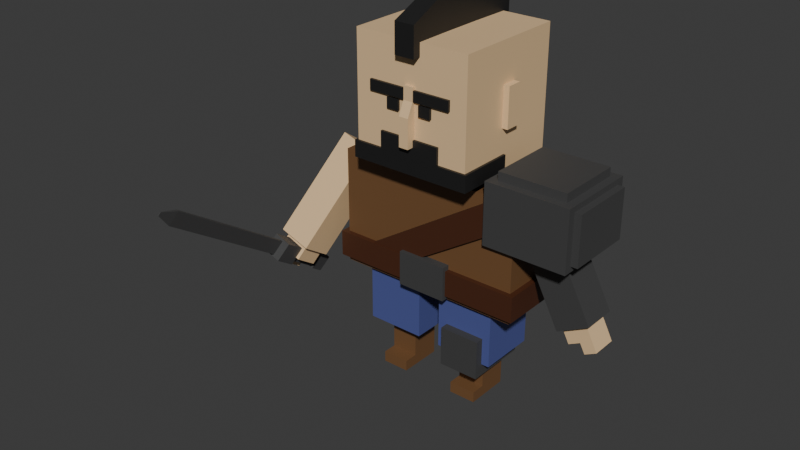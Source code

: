 # Source: voxel_warriorblend.blend  (saved by Blender 4.4.32; exported with 4.5.12 LTS)
import bpy
from mathutils import Matrix  # noqa: F401  (used for matrix-valued properties, if any)

bpy.ops.wm.read_factory_settings(use_empty=True)
scene = bpy.context.scene
scene.name = 'Scene'

# ---- collections
col_collection = bpy.data.collections.new('Collection'); scene.collection.children.link(col_collection)
col_rightarm = bpy.data.collections.new('RightArm'); scene.collection.children.link(col_rightarm)
col_leftarm = bpy.data.collections.new('LeftARm'); scene.collection.children.link(col_leftarm)
col_head = bpy.data.collections.new('Head'); scene.collection.children.link(col_head)
col_rightleg = bpy.data.collections.new('RightLeg'); scene.collection.children.link(col_rightleg)
col_leftleg = bpy.data.collections.new('LeftLeg'); scene.collection.children.link(col_leftleg)
col_torso = bpy.data.collections.new('Torso'); scene.collection.children.link(col_torso)
col_sword = bpy.data.collections.new('Sword'); scene.collection.children.link(col_sword)

# ---- materials (node trees are filled in below, after node groups)
mat_skin = bpy.data.materials.new('Skin')
mat_iron = bpy.data.materials.new('Iron')
mat_iron.alpha_threshold = 0.0
mat_iron.roughness = 0.5
mat_iron.line_color = (0.0, 0.0, 0.0, 1.0)
mat_hair = bpy.data.materials.new('Hair')
mat_fabric = bpy.data.materials.new('Fabric')
mat_leather = bpy.data.materials.new('Leather')
mat_darkleather = bpy.data.materials.new('DarkLeather')

# ---- material node trees
mat_skin.use_nodes = True; mat_skin.node_tree.nodes.clear()
_N = mat_skin.node_tree.nodes; _L = mat_skin.node_tree.links
n0 = _N.new('ShaderNodeBsdfPrincipled'); n0.name = 'Principled BSDF'; n0.location = (10, 300)
n0.inputs[0].default_value = (0.8003, 0.5548, 0.3057, 1.0)
n1 = _N.new('ShaderNodeOutputMaterial'); n1.name = 'Material Output'; n1.location = (300, 300)
_L.new(n0.outputs[0], n1.inputs[0])
n1.is_active_output = True
mat_iron.use_nodes = True; mat_iron.node_tree.nodes.clear()
_N = mat_iron.node_tree.nodes; _L = mat_iron.node_tree.links
n0 = _N.new('ShaderNodeOutputMaterial'); n0.name = 'Material Output'; n0.location = (300, 300)
n1 = _N.new('ShaderNodeBsdfPrincipled'); n1.name = 'Principled BSDF'; n1.location = (10, 300)
n1.inputs[0].default_value = (0.1336, 0.1336, 0.1336, 1.0)
n1.inputs[1].default_value = 0.8636
n1.inputs[2].default_value = 0.7545
n1.inputs[3].default_value = 1.45
_L.new(n1.outputs[0], n0.inputs[0])
n0.is_active_output = True
mat_hair.use_nodes = True; mat_hair.node_tree.nodes.clear()
_N = mat_hair.node_tree.nodes; _L = mat_hair.node_tree.links
n0 = _N.new('ShaderNodeBsdfPrincipled'); n0.name = 'Principled BSDF'; n0.location = (10, 300)
n0.inputs[0].default_value = (0.01353, 0.01353, 0.01353, 1.0)
n1 = _N.new('ShaderNodeOutputMaterial'); n1.name = 'Material Output'; n1.location = (300, 300)
_L.new(n0.outputs[0], n1.inputs[0])
n1.is_active_output = True
mat_fabric.use_nodes = True; mat_fabric.node_tree.nodes.clear()
_N = mat_fabric.node_tree.nodes; _L = mat_fabric.node_tree.links
n0 = _N.new('ShaderNodeBsdfPrincipled'); n0.name = 'Principled BSDF'; n0.location = (10, 300)
n0.inputs[0].default_value = (0.07788, 0.09827, 0.2977, 1.0)
n1 = _N.new('ShaderNodeOutputMaterial'); n1.name = 'Material Output'; n1.location = (300, 300)
_L.new(n0.outputs[0], n1.inputs[0])
n1.is_active_output = True
mat_leather.use_nodes = True; mat_leather.node_tree.nodes.clear()
_N = mat_leather.node_tree.nodes; _L = mat_leather.node_tree.links
n0 = _N.new('ShaderNodeBsdfPrincipled'); n0.name = 'Principled BSDF'; n0.location = (10, 300)
n0.inputs[0].default_value = (0.1705, 0.08284, 0.03338, 1.0)
n1 = _N.new('ShaderNodeOutputMaterial'); n1.name = 'Material Output'; n1.location = (300, 300)
_L.new(n0.outputs[0], n1.inputs[0])
n1.is_active_output = True
mat_darkleather.use_nodes = True; mat_darkleather.node_tree.nodes.clear()
_N = mat_darkleather.node_tree.nodes; _L = mat_darkleather.node_tree.links
n0 = _N.new('ShaderNodeBsdfPrincipled'); n0.name = 'Principled BSDF'; n0.location = (10, 300)
n0.inputs[0].default_value = (0.06927, 0.02168, 0.008738, 1.0)
n1 = _N.new('ShaderNodeOutputMaterial'); n1.name = 'Material Output'; n1.location = (300, 300)
_L.new(n0.outputs[0], n1.inputs[0])
n1.is_active_output = True

# ---- world
world_world = bpy.data.worlds.new('World'); scene.world = world_world
world_world.use_nodes = True; world_world.node_tree.nodes.clear()
_N = world_world.node_tree.nodes; _L = world_world.node_tree.links
n0 = _N.new('ShaderNodeOutputWorld'); n0.name = 'World Output'; n0.location = (300, 300)
n1 = _N.new('ShaderNodeBackground'); n1.name = 'Background'; n1.location = (10, 300)
n1.inputs[0].default_value = (0.05088, 0.05088, 0.05088, 1.0)
_L.new(n1.outputs[0], n0.inputs[0])
n0.is_active_output = True
world_world.color = (0.05088, 0.05088, 0.05088)
world_world.sun_shadow_jitter_overblur = 0.0

# ---- meshes
me_cube_006 = bpy.data.meshes.new('Cube.006')
me_cube_006.from_pydata([(-2.581, -1.168, 2.257), (-2.099, -0.1194, 3.791), (-2.612, -0.6683, 1.925), (-2.13, 0.3799, 3.46), (-2.002, -1.226, 2.114), (-1.519, -0.178, 3.649), (-2.032, -0.7269, 1.783), (-1.55, 0.3212, 3.317)], [], [(0, 1, 3, 2), (2, 3, 7, 6), (6, 7, 5, 4), (4, 5, 1, 0), (2, 6, 4, 0), (7, 3, 1, 5)])
_uv = me_cube_006.uv_layers.new(name='UVMap')
_uv.uv.foreach_set('vector', [0.375, 0.0, 0.625, 0.0, 0.625, 0.25, 0.375, 0.25, 0.375, 0.25, 0.625, 0.25, 0.625, 0.5, 0.375, 0.5, 0.375, 0.5, 0.625, 0.5, 0.625, 0.75, 0.375, 0.75, 0.375, 0.75, 0.625, 0.75, 0.625, 1.0, 0.375, 1.0, 0.125, 0.5, 0.375, 0.5, 0.375, 0.75, 0.125, 0.75, 0.625, 0.5, 0.875, 0.5, 0.875, 0.75, 0.625, 0.75])
me_cube_006.materials.append(mat_skin)
me_cube_006.update()
me_cube_007 = bpy.data.meshes.new('Cube.007')
me_cube_007.from_pydata([(-2.554, -1.245, 1.993), (-2.493, -1.109, 2.193), (-2.577, -0.8786, 1.749), (-2.516, -0.742, 1.949), (-2.127, -1.287, 1.891), (-2.066, -1.15, 2.091), (-2.15, -0.9198, 1.647), (-2.089, -0.7832, 1.848), (-2.363, -0.8992, 1.698), (-2.302, -0.7626, 1.899), (-2.341, -1.266, 1.942), (-2.28, -1.129, 2.142), (-2.622, -0.9804, 1.6), (-2.599, -1.347, 1.844), (-2.409, -1.001, 1.549), (-2.386, -1.368, 1.793)], [], [(0, 1, 3, 2), (8, 9, 7, 6), (6, 7, 5, 4), (10, 11, 1, 0), (8, 6, 4, 10), (9, 3, 1, 11), (7, 9, 11, 5), (0, 2, 12, 13), (4, 5, 11, 10), (2, 3, 9, 8), (12, 14, 15, 13), (10, 0, 13, 15), (8, 10, 15, 14), (2, 8, 14, 12)])
_uv = me_cube_007.uv_layers.new(name='UVMap')
_uv.uv.foreach_set('vector', [0.375, 0.0, 0.625, 0.0, 0.625, 0.25, 0.375, 0.25, 0.375, 0.375, 0.625, 0.375, 0.625, 0.5, 0.375, 0.5, 0.375, 0.5, 0.625, 0.5, 0.625, 0.75, 0.375, 0.75, 0.375, 0.875, 0.625, 0.875, 0.625, 1.0, 0.375, 1.0, 0.25, 0.5, 0.375, 0.5, 0.375, 0.75, 0.25, 0.75, 0.75, 0.5, 0.875, 0.5, 0.875, 0.75, 0.75, 0.75, 0.625, 0.5, 0.75, 0.5, 0.75, 0.75, 0.625, 0.75, 0.375, 0.0, 0.375, 0.25, 0.375, 0.25, 0.375, 0.0, 0.375, 0.75, 0.625, 0.75, 0.625, 0.875, 0.375, 0.875, 0.375, 0.25, 0.625, 0.25, 0.625, 0.375, 0.375, 0.375, 0.125, 0.5, 0.25, 0.5, 0.25, 0.75, 0.125, 0.75, 0.375, 0.875, 0.375, 1.0, 0.375, 1.0, 0.375, 0.875, 0.25, 0.5, 0.25, 0.75, 0.25, 0.75, 0.25, 0.5, 0.375, 0.25, 0.375, 0.375, 0.375, 0.375, 0.375, 0.25])
me_cube_007.materials.append(mat_skin)
me_cube_007.update()
me_cube_008 = bpy.data.meshes.new('Cube.008')
me_cube_008.from_pydata([(2.412, -0.3, 1.859), (2.138, -0.3, 3.76), (2.412, 0.3, 1.859), (2.138, 0.3, 3.76), (1.818, -0.3, 1.774), (1.544, -0.3, 3.674), (1.818, 0.3, 1.774), (1.544, 0.3, 3.674)], [], [(0, 1, 3, 2), (2, 3, 7, 6), (6, 7, 5, 4), (4, 5, 1, 0), (2, 6, 4, 0), (7, 3, 1, 5)])
_uv = me_cube_008.uv_layers.new(name='UVMap')
_uv.uv.foreach_set('vector', [0.375, 0.0, 0.625, 0.0, 0.625, 0.25, 0.375, 0.25, 0.375, 0.25, 0.625, 0.25, 0.625, 0.5, 0.375, 0.5, 0.375, 0.5, 0.625, 0.5, 0.625, 0.75, 0.375, 0.75, 0.375, 0.75, 0.625, 0.75, 0.625, 1.0, 0.375, 1.0, 0.125, 0.5, 0.375, 0.5, 0.375, 0.75, 0.125, 0.75, 0.625, 0.5, 0.875, 0.5, 0.875, 0.75, 0.625, 0.75])
me_cube_008.materials.append(mat_iron)
me_cube_008.update()
me_cube_011 = bpy.data.meshes.new('Cube.011')
me_cube_011.from_pydata([(2.355, 0.2204, 1.598), (2.32, 0.2204, 1.846), (2.355, -0.2204, 1.598), (2.32, -0.2204, 1.846), (1.918, 0.2204, 1.538), (1.884, 0.2204, 1.785), (1.918, -0.2204, 1.538), (1.884, -0.2204, 1.785), (2.136, -0.2204, 1.568), (2.102, -0.2204, 1.815), (2.136, 0.2204, 1.568), (2.102, 0.2204, 1.815), (2.38, -0.2204, 1.413), (2.38, 0.2204, 1.413), (2.162, -0.2204, 1.383), (2.162, 0.2204, 1.383)], [], [(0, 1, 3, 2), (8, 9, 7, 6), (6, 7, 5, 4), (10, 11, 1, 0), (8, 6, 4, 10), (9, 3, 1, 11), (7, 9, 11, 5), (0, 2, 12, 13), (4, 5, 11, 10), (2, 3, 9, 8), (12, 14, 15, 13), (10, 0, 13, 15), (8, 10, 15, 14), (2, 8, 14, 12)])
_uv = me_cube_011.uv_layers.new(name='UVMap')
_uv.uv.foreach_set('vector', [0.375, 0.0, 0.625, 0.0, 0.625, 0.25, 0.375, 0.25, 0.375, 0.375, 0.625, 0.375, 0.625, 0.5, 0.375, 0.5, 0.375, 0.5, 0.625, 0.5, 0.625, 0.75, 0.375, 0.75, 0.375, 0.875, 0.625, 0.875, 0.625, 1.0, 0.375, 1.0, 0.25, 0.5, 0.375, 0.5, 0.375, 0.75, 0.25, 0.75, 0.75, 0.5, 0.875, 0.5, 0.875, 0.75, 0.75, 0.75, 0.625, 0.5, 0.75, 0.5, 0.75, 0.75, 0.625, 0.75, 0.375, 0.0, 0.375, 0.25, 0.375, 0.25, 0.375, 0.0, 0.375, 0.75, 0.625, 0.75, 0.625, 0.875, 0.375, 0.875, 0.375, 0.25, 0.625, 0.25, 0.625, 0.375, 0.375, 0.375, 0.125, 0.5, 0.25, 0.5, 0.25, 0.75, 0.125, 0.75, 0.375, 0.875, 0.375, 1.0, 0.375, 1.0, 0.375, 0.875, 0.25, 0.5, 0.25, 0.75, 0.25, 0.75, 0.25, 0.5, 0.375, 0.25, 0.375, 0.375, 0.375, 0.375, 0.375, 0.25])
me_cube_011.materials.append(mat_skin)
me_cube_011.update()
me_cube_009 = bpy.data.meshes.new('Cube.009')
me_cube_009.from_pydata([(1.14, -0.7132, 3.039), (1.14, -0.7132, 4.079), (1.14, 0.7132, 3.039), (1.14, 0.7132, 4.079), (2.566, -0.7132, 3.039), (2.566, -0.7132, 4.079), (2.566, 0.7132, 3.039), (2.566, 0.7132, 4.079), (1.276, -0.5771, 4.079), (1.276, 0.5771, 4.079), (2.43, 0.5771, 4.079), (2.43, -0.5771, 4.079), (1.276, -0.5771, 4.225), (1.276, 0.5771, 4.225), (2.43, 0.5771, 4.225), (2.43, -0.5771, 4.225), (2.566, 0.5802, 3.982), (2.566, 0.5802, 3.136), (2.566, -0.5802, 3.136), (2.566, -0.5802, 3.982), (2.682, 0.5802, 3.982), (2.682, 0.5802, 3.136), (2.682, -0.5802, 3.136), (2.682, -0.5802, 3.982)], [], [(0, 1, 3, 2), (2, 3, 7, 6), (7, 5, 19, 16), (4, 5, 1, 0), (2, 6, 4, 0), (1, 5, 11, 8), (11, 10, 14, 15), (7, 3, 9, 10), (5, 7, 10, 11), (3, 1, 8, 9), (14, 13, 12, 15), (9, 8, 12, 13), (8, 11, 15, 12), (10, 9, 13, 14), (16, 19, 23, 20), (6, 7, 16, 17), (5, 4, 18, 19), (4, 6, 17, 18), (21, 20, 23, 22), (17, 16, 20, 21), (19, 18, 22, 23), (18, 17, 21, 22)])
_uv = me_cube_009.uv_layers.new(name='UVMap')
_uv.uv.foreach_set('vector', [0.375, 0.0, 0.625, 0.0, 0.625, 0.25, 0.375, 0.25, 0.375, 0.25, 0.625, 0.25, 0.625, 0.5, 0.375, 0.5, 0.625, 0.5, 0.625, 0.75, 0.625, 0.75, 0.625, 0.5, 0.375, 0.75, 0.625, 0.75, 0.625, 1.0, 0.375, 1.0, 0.125, 0.5, 0.375, 0.5, 0.375, 0.75, 0.125, 0.75, 0.625, 1.0, 0.625, 0.75, 0.625, 0.75, 0.625, 1.0, 0.625, 0.75, 0.625, 0.5, 0.625, 0.5, 0.625, 0.75, 0.625, 0.5, 0.625, 0.25, 0.625, 0.25, 0.625, 0.5, 0.625, 0.75, 0.625, 0.5, 0.625, 0.5, 0.625, 0.75, 0.625, 0.25, 0.625, 0.0, 0.625, 0.0, 0.625, 0.25, 0.625, 0.5, 0.875, 0.5, 0.875, 0.75, 0.625, 0.75, 0.625, 0.25, 0.625, 0.0, 0.625, 0.0, 0.625, 0.25, 0.625, 1.0, 0.625, 0.75, 0.625, 0.75, 0.625, 1.0, 0.625, 0.5, 0.625, 0.25, 0.625, 0.25, 0.625, 0.5, 0.625, 0.5, 0.625, 0.75, 0.625, 0.75, 0.625, 0.5, 0.375, 0.5, 0.625, 0.5, 0.625, 0.5, 0.375, 0.5, 0.625, 0.75, 0.375, 0.75, 0.375, 0.75, 0.625, 0.75, 0.375, 0.75, 0.375, 0.5, 0.375, 0.5, 0.375, 0.75, 0.375, 0.5, 0.625, 0.5, 0.625, 0.75, 0.375, 0.75, 0.375, 0.5, 0.625, 0.5, 0.625, 0.5, 0.375, 0.5, 0.625, 0.75, 0.375, 0.75, 0.375, 0.75, 0.625, 0.75, 0.375, 0.75, 0.375, 0.5, 0.375, 0.5, 0.375, 0.75])
me_cube_009.materials.append(mat_iron)
me_cube_009.update()
me_cube = bpy.data.meshes.new('Cube')
me_cube.from_pydata([(1.0, 1.0, 6.0), (1.0, 1.0, 4.0), (1.0, -1.0, 6.0), (1.0, -1.0, 4.0), (-1.0, 1.0, 6.0), (-1.0, 1.0, 4.0), (-1.0, -1.0, 6.0), (-1.0, -1.0, 4.0), (1.0, 1.0, 5.333), (1.0, 1.0, 4.667), (-1.0, -1.0, 4.667), (-1.0, -1.0, 5.333), (1.0, -1.0, 5.333), (1.0, -1.0, 4.667), (-1.0, 1.0, 5.333), (-1.0, 1.0, 4.667), (0.7061, 1.0, 4.0), (-0.7061, 1.0, 4.0), (0.7061, -1.0, 6.0), (-0.7061, -1.0, 6.0), (-0.7061, -1.0, 4.0), (0.7061, -1.0, 4.0), (-0.7061, 1.0, 6.0), (0.7061, 1.0, 6.0), (0.7061, -1.0, 4.667), (-0.7061, -1.0, 4.667), (0.7061, -1.0, 5.333), (-0.7061, -1.0, 5.333), (1.0, 1.0, 5.111), (1.0, 1.0, 4.889), (-1.0, -1.0, 4.889), (-1.0, -1.0, 5.111), (1.0, -1.0, 5.111), (1.0, -1.0, 4.889), (-1.0, 1.0, 5.111), (-1.0, 1.0, 4.889), (0.7061, -1.0, 5.111), (0.7061, -1.0, 4.889), (-0.7061, -1.0, 5.111), (-0.7061, -1.0, 4.889), (0.08292, 1.0, 4.0), (-0.08292, 1.0, 4.0), (0.08292, -1.0, 6.0), (-0.08292, -1.0, 6.0), (-0.08292, -1.0, 4.0), (0.08292, -1.0, 4.0), (-0.08292, 1.0, 6.0), (0.08292, 1.0, 6.0), (0.08292, -1.0, 4.411), (-0.08292, -1.0, 4.411), (0.08292, -1.0, 5.333), (-0.08292, -1.0, 5.333), (0.08292, -1.0, 4.889), (-0.08292, -1.0, 4.889), (0.08292, -1.0, 5.111), (-0.08292, -1.0, 5.111), (-0.08292, -1.05, 5.333), (-0.08292, -1.051, 5.111), (0.08292, -1.152, 4.411), (-0.08292, -1.152, 4.411), (0.08292, -1.05, 5.333), (0.08292, -1.152, 4.889), (-0.08292, -1.152, 4.889), (0.08292, -1.051, 5.111), (-1.0, 0.1284, 4.0), (-1.0, -0.1284, 4.0), (1.0, 0.1284, 6.0), (1.0, -0.1284, 6.0), (-1.0, -0.1284, 6.0), (-1.0, 0.1284, 6.0), (1.0, -0.1284, 4.0), (1.0, 0.1284, 4.0), (1.0, 0.1284, 4.667), (1.0, -0.1284, 4.667), (1.0, 0.1284, 5.333), (1.0, -0.1284, 5.333), (-1.0, -0.1284, 4.667), (-1.0, 0.1284, 4.667), (-1.0, -0.1284, 5.333), (-1.0, 0.1284, 5.333), (-1.0, -0.1284, 4.889), (-1.0, 0.1284, 4.889), (-1.0, -0.1284, 5.111), (-1.0, 0.1284, 5.111), (1.0, 0.1284, 4.889), (1.0, -0.1284, 4.889), (1.0, 0.1284, 5.111), (1.0, -0.1284, 5.111), (0.08292, 0.1284, 6.0), (0.08292, -0.1284, 6.0), (-0.08292, 0.1284, 6.0), (-0.08292, -0.1284, 6.0), (-1.102, -0.1284, 4.667), (-1.102, 0.1284, 4.667), (-1.102, -0.1284, 5.333), (-1.102, 0.1284, 5.333), (-1.102, -0.1284, 5.111), (-1.102, -0.1284, 4.889), (-1.102, 0.1284, 5.111), (-1.102, 0.1284, 4.889), (1.1, 0.1284, 4.667), (1.1, -0.1284, 4.667), (1.1, 0.1284, 5.333), (1.1, -0.1284, 5.333), (1.1, 0.1284, 5.111), (1.1, 0.1284, 4.889), (1.1, -0.1284, 5.111), (1.1, -0.1284, 4.889)], [], [(27, 19, 6, 11), (20, 25, 10, 7), (38, 27, 11, 31), (32, 12, 26, 36), (3, 13, 24, 21), (44, 49, 25, 20), (18, 2, 67, 66, 0, 23, 47, 88, 89, 42), (12, 2, 18, 26), (51, 43, 19, 27), (49, 53, 39, 25), (53, 55, 38, 39), (13, 33, 37, 24), (33, 32, 36, 37), (25, 39, 30, 10), (39, 38, 31, 30), (77, 15, 5, 64, 65, 7, 10, 76), (73, 13, 3, 70, 71, 1, 9, 72), (37, 36, 54, 52), (48, 52, 61, 58), (24, 37, 52, 48), (89, 91, 43, 42), (26, 18, 42, 50), (50, 42, 43, 51), (21, 24, 48, 45), (45, 48, 49, 44), (61, 63, 57, 62), (58, 61, 62, 59), (63, 60, 56, 57), (49, 48, 58, 59), (53, 49, 59, 62), (52, 54, 63, 61), (55, 53, 62, 57), (50, 51, 56, 60), (47, 46, 90, 88), (88, 90, 91, 89), (68, 6, 19, 43, 91, 90, 46, 22, 4, 69), (87, 75, 12, 32, 33, 13, 73, 85), (83, 79, 14, 34, 35, 15, 77, 81), (85, 73, 101, 107), (67, 2, 12, 75, 74, 8, 0, 66), (23, 0, 8, 28, 29, 9, 1, 16, 40, 41, 17, 5, 15, 35, 34, 14, 4, 22, 46, 47), (70, 3, 21, 45, 44, 20, 7, 65, 64, 5, 17, 41, 40, 16, 1, 71), (29, 28, 8, 74, 86, 84, 72, 9), (30, 31, 11, 78, 82, 80, 76, 10), (82, 78, 94, 96), (97, 96, 94, 95, 98, 99, 93, 92), (83, 81, 99, 98), (79, 83, 98, 95), (76, 80, 97, 92), (78, 79, 95, 94), (80, 82, 96, 97), (77, 76, 92, 93), (81, 77, 93, 99), (105, 104, 102, 103, 106, 107, 101, 100), (87, 85, 107, 106), (75, 87, 106, 103), (72, 84, 105, 100), (74, 75, 103, 102), (84, 86, 104, 105), (86, 74, 102, 104), (73, 72, 100, 101), (69, 4, 14, 79, 78, 11, 6, 68), (57, 56, 51, 55), (27, 38, 55, 51), (63, 54, 50, 60), (26, 50, 54, 36)])
_uv = me_cube.uv_layers.new(name='UVMap')
_uv.uv.foreach_set('vector', [0.5417, 0.9167, 0.625, 0.9167, 0.625, 1.0, 0.5417, 1.0, 0.375, 0.9167, 0.4583, 0.9167, 0.4583, 1.0, 0.375, 1.0, 0.5139, 0.9167, 0.5417, 0.9167, 0.5417, 1.0, 0.5139, 1.0, 0.5139, 0.75, 0.5417, 0.75, 0.5417, 0.8333, 0.5139, 0.8333, 0.375, 0.75, 0.4583, 0.75, 0.4583, 0.8333, 0.375, 0.8333, 0.375, 0.8889, 0.4583, 0.8889, 0.4583, 0.9167, 0.375, 0.9167, 0.7083, 0.75, 0.625, 0.75, 0.625, 0.6667, 0.625, 0.5833, 0.625, 0.5, 0.7083, 0.5, 0.7361, 0.5, 0.7361, 0.5833, 0.7361, 0.6667, 0.7361, 0.75, 0.5417, 0.75, 0.625, 0.75, 0.625, 0.8333, 0.5417, 0.8333, 0.5417, 0.8889, 0.625, 0.8889, 0.625, 0.9167, 0.5417, 0.9167, 0.4583, 0.8889, 0.4861, 0.8889, 0.4861, 0.9167, 0.4583, 0.9167, 0.4861, 0.8889, 0.5139, 0.8889, 0.5139, 0.9167, 0.4861, 0.9167, 0.4583, 0.75, 0.4861, 0.75, 0.4861, 0.8333, 0.4583, 0.8333, 0.4861, 0.75, 0.5139, 0.75, 0.5139, 0.8333, 0.4861, 0.8333, 0.4583, 0.9167, 0.4861, 0.9167, 0.4861, 1.0, 0.4583, 1.0, 0.4861, 0.9167, 0.5139, 0.9167, 0.5139, 1.0, 0.4861, 1.0, 0.4583, 0.1667, 0.4583, 0.25, 0.375, 0.25, 0.375, 0.1667, 0.375, 0.08333, 0.375, 0.0, 0.4583, 0.0, 0.4583, 0.08333, 0.4583, 0.6667, 0.4583, 0.75, 0.375, 0.75, 0.375, 0.6667, 0.375, 0.5833, 0.375, 0.5, 0.4583, 0.5, 0.4583, 0.5833, 0.4861, 0.8333, 0.5139, 0.8333, 0.5139, 0.8611, 0.4861, 0.8611, 0.4583, 0.8611, 0.4861, 0.8611, 0.4861, 0.8611, 0.4583, 0.8611, 0.4583, 0.8333, 0.4861, 0.8333, 0.4861, 0.8611, 0.4583, 0.8611, 0.7361, 0.6667, 0.7639, 0.6667, 0.7639, 0.75, 0.7361, 0.75, 0.5417, 0.8333, 0.625, 0.8333, 0.625, 0.8611, 0.5417, 0.8611, 0.5417, 0.8611, 0.625, 0.8611, 0.625, 0.8889, 0.5417, 0.8889, 0.375, 0.8333, 0.4583, 0.8333, 0.4583, 0.8611, 0.375, 0.8611, 0.375, 0.8611, 0.4583, 0.8611, 0.4583, 0.8889, 0.375, 0.8889, 0.4861, 0.8611, 0.5139, 0.8611, 0.5139, 0.8889, 0.4861, 0.8889, 0.4583, 0.8611, 0.4861, 0.8611, 0.4861, 0.8889, 0.4583, 0.8889, 0.5139, 0.8611, 0.5417, 0.8611, 0.5417, 0.8889, 0.5139, 0.8889, 0.4583, 0.8889, 0.4583, 0.8611, 0.4583, 0.8611, 0.4583, 0.8889, 0.4861, 0.8889, 0.4583, 0.8889, 0.4583, 0.8889, 0.4861, 0.8889, 0.4861, 0.8611, 0.5139, 0.8611, 0.5139, 0.8611, 0.4861, 0.8611, 0.5139, 0.8889, 0.4861, 0.8889, 0.4861, 0.8889, 0.5139, 0.8889, 0.5417, 0.8611, 0.5417, 0.8889, 0.5417, 0.8889, 0.5417, 0.8611, 0.7361, 0.5, 0.7639, 0.5, 0.7639, 0.5833, 0.7361, 0.5833, 0.7361, 0.5833, 0.7639, 0.5833, 0.7639, 0.6667, 0.7361, 0.6667, 0.875, 0.6667, 0.875, 0.75, 0.7917, 0.75, 0.7639, 0.75, 0.7639, 0.6667, 0.7639, 0.5833, 0.7639, 0.5, 0.7917, 0.5, 0.875, 0.5, 0.875, 0.5833, 0.5139, 0.6667, 0.5417, 0.6667, 0.5417, 0.75, 0.5139, 0.75, 0.4861, 0.75, 0.4583, 0.75, 0.4583, 0.6667, 0.4861, 0.6667, 0.5139, 0.1667, 0.5417, 0.1667, 0.5417, 0.25, 0.5139, 0.25, 0.4861, 0.25, 0.4583, 0.25, 0.4583, 0.1667, 0.4861, 0.1667, 0.4861, 0.6667, 0.4583, 0.6667, 0.4583, 0.6667, 0.4861, 0.6667, 0.625, 0.6667, 0.625, 0.75, 0.5417, 0.75, 0.5417, 0.6667, 0.5417, 0.5833, 0.5417, 0.5, 0.625, 0.5, 0.625, 0.5833, 0.625, 0.4167, 0.625, 0.5, 0.5417, 0.5, 0.5139, 0.5, 0.4861, 0.5, 0.4583, 0.5, 0.375, 0.5, 0.375, 0.4167, 0.375, 0.3889, 0.375, 0.3611, 0.375, 0.3333, 0.375, 0.25, 0.4583, 0.25, 0.4861, 0.25, 0.5139, 0.25, 0.5417, 0.25, 0.625, 0.25, 0.625, 0.3333, 0.625, 0.3611, 0.625, 0.3889, 0.375, 0.6667, 0.375, 0.75, 0.2917, 0.75, 0.2639, 0.75, 0.2361, 0.75, 0.2083, 0.75, 0.125, 0.75, 0.125, 0.6667, 0.125, 0.5833, 0.125, 0.5, 0.2083, 0.5, 0.2361, 0.5, 0.2639, 0.5, 0.2917, 0.5, 0.375, 0.5, 0.375, 0.5833, 0.4861, 0.5, 0.5139, 0.5, 0.5417, 0.5, 0.5417, 0.5833, 0.5139, 0.5833, 0.4861, 0.5833, 0.4583, 0.5833, 0.4583, 0.5, 0.4861, 0.0, 0.5139, 0.0, 0.5417, 0.0, 0.5417, 0.08333, 0.5139, 0.08333, 0.4861, 0.08333, 0.4583, 0.08333, 0.4583, 0.0, 0.5139, 0.08333, 0.5417, 0.08333, 0.5417, 0.08333, 0.5139, 0.08333, 0.4861, 0.08333, 0.5139, 0.08333, 0.5417, 0.08333, 0.5417, 0.1667, 0.5139, 0.1667, 0.4861, 0.1667, 0.4583, 0.1667, 0.4583, 0.08333, 0.5139, 0.1667, 0.4861, 0.1667, 0.4861, 0.1667, 0.5139, 0.1667, 0.5417, 0.1667, 0.5139, 0.1667, 0.5139, 0.1667, 0.5417, 0.1667, 0.4583, 0.08333, 0.4861, 0.08333, 0.4861, 0.08333, 0.4583, 0.08333, 0.5417, 0.08333, 0.5417, 0.1667, 0.5417, 0.1667, 0.5417, 0.08333, 0.4861, 0.08333, 0.5139, 0.08333, 0.5139, 0.08333, 0.4861, 0.08333, 0.4583, 0.1667, 0.4583, 0.08333, 0.4583, 0.08333, 0.4583, 0.1667, 0.4861, 0.1667, 0.4583, 0.1667, 0.4583, 0.1667, 0.4861, 0.1667, 0.4861, 0.5833, 0.5139, 0.5833, 0.5417, 0.5833, 0.5417, 0.6667, 0.5139, 0.6667, 0.4861, 0.6667, 0.4583, 0.6667, 0.4583, 0.5833, 0.5139, 0.6667, 0.4861, 0.6667, 0.4861, 0.6667, 0.5139, 0.6667, 0.5417, 0.6667, 0.5139, 0.6667, 0.5139, 0.6667, 0.5417, 0.6667, 0.4583, 0.5833, 0.4861, 0.5833, 0.4861, 0.5833, 0.4583, 0.5833, 0.5417, 0.5833, 0.5417, 0.6667, 0.5417, 0.6667, 0.5417, 0.5833, 0.4861, 0.5833, 0.5139, 0.5833, 0.5139, 0.5833, 0.4861, 0.5833, 0.5139, 0.5833, 0.5417, 0.5833, 0.5417, 0.5833, 0.5139, 0.5833, 0.4583, 0.6667, 0.4583, 0.5833, 0.4583, 0.5833, 0.4583, 0.6667, 0.625, 0.1667, 0.625, 0.25, 0.5417, 0.25, 0.5417, 0.1667, 0.5417, 0.08333, 0.5417, 0.0, 0.625, 0.0, 0.625, 0.08333, 0.5139, 0.8889, 0.5417, 0.8889, 0.5417, 0.8889, 0.5139, 0.8889, 0.5417, 0.9167, 0.5139, 0.9167, 0.5139, 0.8889, 0.5417, 0.8889, 0.5139, 0.8611, 0.5139, 0.8611, 0.5417, 0.8611, 0.5417, 0.8611, 0.5417, 0.8333, 0.5417, 0.8611, 0.5139, 0.8611, 0.5139, 0.8333])
me_cube.materials.append(mat_skin)
me_cube.use_mirror_vertex_groups = False
me_cube.update()
me_cube_010 = bpy.data.meshes.new('Cube.010')
me_cube_010.from_pydata([(-0.1719, -0.9778, 5.782), (-0.1719, -0.9778, 6.275), (-0.1719, 0.9778, 5.782), (-0.1719, 0.9778, 6.275), (0.1719, -0.9778, 5.782), (0.1719, -0.9778, 6.275), (0.1719, 0.9778, 5.782), (0.1719, 0.9778, 6.275), (-0.1564, 0.2965, 5.795), (-0.1564, -0.2965, 5.795), (-0.1564, -0.2965, 6.636), (-0.1564, 0.2965, 6.636), (0.1564, -0.2965, 5.795), (0.1564, 0.2965, 5.795), (0.1564, 0.2965, 6.636), (0.1564, -0.2965, 6.636)], [], [(8, 11, 3, 2), (2, 3, 7, 6), (12, 15, 5, 4), (4, 5, 1, 0), (9, 12, 4, 0), (15, 10, 1, 5), (7, 3, 11, 14), (14, 11, 10, 15), (2, 6, 13, 8), (8, 13, 12, 9), (6, 7, 14, 13), (13, 14, 15, 12), (0, 1, 10, 9), (9, 10, 11, 8)])
_uv = me_cube_010.uv_layers.new(name='UVMap')
_uv.uv.foreach_set('vector', [0.375, 0.1667, 0.625, 0.1667, 0.625, 0.25, 0.375, 0.25, 0.375, 0.25, 0.625, 0.25, 0.625, 0.5, 0.375, 0.5, 0.375, 0.6667, 0.625, 0.6667, 0.625, 0.75, 0.375, 0.75, 0.375, 0.75, 0.625, 0.75, 0.625, 1.0, 0.375, 1.0, 0.125, 0.6667, 0.375, 0.6667, 0.375, 0.75, 0.125, 0.75, 0.625, 0.6667, 0.875, 0.6667, 0.875, 0.75, 0.625, 0.75, 0.625, 0.5, 0.875, 0.5, 0.875, 0.5833, 0.625, 0.5833, 0.625, 0.5833, 0.875, 0.5833, 0.875, 0.6667, 0.625, 0.6667, 0.125, 0.5, 0.375, 0.5, 0.375, 0.5833, 0.125, 0.5833, 0.125, 0.5833, 0.375, 0.5833, 0.375, 0.6667, 0.125, 0.6667, 0.375, 0.5, 0.625, 0.5, 0.625, 0.5833, 0.375, 0.5833, 0.375, 0.5833, 0.625, 0.5833, 0.625, 0.6667, 0.375, 0.6667, 0.375, 0.0, 0.625, 0.0, 0.625, 0.08333, 0.375, 0.08333, 0.375, 0.08333, 0.625, 0.08333, 0.625, 0.1667, 0.375, 0.1667])
me_cube_010.materials.append(mat_hair)
me_cube_010.update()
me_cube_002 = bpy.data.meshes.new('Cube.002')
me_cube_002.from_pydata([(-1.2, -0.5, 0.8), (-1.2, -0.5, 1.8), (-1.2, 0.5, 0.8), (-1.2, 0.5, 1.8), (-0.2, -0.5, 0.8), (-0.2, -0.5, 1.8), (-0.2, 0.5, 0.8), (-0.2, 0.5, 1.8)], [], [(0, 1, 3, 2), (2, 3, 7, 6), (6, 7, 5, 4), (4, 5, 1, 0), (2, 6, 4, 0), (7, 3, 1, 5)])
_uv = me_cube_002.uv_layers.new(name='UVMap')
_uv.uv.foreach_set('vector', [0.375, 0.0, 0.625, 0.0, 0.625, 0.25, 0.375, 0.25, 0.375, 0.25, 0.625, 0.25, 0.625, 0.5, 0.375, 0.5, 0.375, 0.5, 0.625, 0.5, 0.625, 0.75, 0.375, 0.75, 0.375, 0.75, 0.625, 0.75, 0.625, 1.0, 0.375, 1.0, 0.125, 0.5, 0.375, 0.5, 0.375, 0.75, 0.125, 0.75, 0.625, 0.5, 0.875, 0.5, 0.875, 0.75, 0.625, 0.75])
me_cube_002.materials.append(mat_fabric)
me_cube_002.update()
me_cube_004 = bpy.data.meshes.new('Cube.004')
me_cube_004.from_pydata([(-0.9334, -0.2586, 0.005582), (-0.9334, -0.2586, 0.7944), (-0.9334, 0.2586, 0.005582), (-0.9334, 0.2586, 0.7944), (-0.4666, -0.2586, 0.005582), (-0.4666, -0.2586, 0.7944), (-0.4666, 0.2586, 0.005582), (-0.4666, 0.2586, 0.7944), (-0.9334, -0.2586, 0.1949), (-0.9334, 0.2586, 0.1949), (-0.4666, 0.2586, 0.1949), (-0.4666, -0.2586, 0.1949), (-0.4666, -0.4991, 0.1949), (-0.4666, -0.4991, 0.005582), (-0.9334, -0.4991, 0.005582), (-0.9334, -0.4991, 0.1949)], [], [(8, 1, 3, 9), (9, 3, 7, 10), (10, 7, 5, 11), (11, 5, 1, 8), (2, 6, 4, 0), (7, 3, 1, 5), (4, 11, 12, 13), (6, 10, 11, 4), (2, 9, 10, 6), (0, 8, 9, 2), (13, 12, 15, 14), (11, 8, 15, 12), (8, 0, 14, 15), (0, 4, 13, 14)])
_uv = me_cube_004.uv_layers.new(name='UVMap')
_uv.uv.foreach_set('vector', [0.5, 0.0, 0.625, 0.0, 0.625, 0.25, 0.5, 0.25, 0.5, 0.25, 0.625, 0.25, 0.625, 0.5, 0.5, 0.5, 0.5, 0.5, 0.625, 0.5, 0.625, 0.75, 0.5, 0.75, 0.5, 0.75, 0.625, 0.75, 0.625, 1.0, 0.5, 1.0, 0.125, 0.5, 0.375, 0.5, 0.375, 0.75, 0.125, 0.75, 0.625, 0.5, 0.875, 0.5, 0.875, 0.75, 0.625, 0.75, 0.375, 0.75, 0.5, 0.75, 0.5, 0.75, 0.375, 0.75, 0.375, 0.5, 0.5, 0.5, 0.5, 0.75, 0.375, 0.75, 0.375, 0.25, 0.5, 0.25, 0.5, 0.5, 0.375, 0.5, 0.375, 0.0, 0.5, 0.0, 0.5, 0.25, 0.375, 0.25, 0.375, 0.75, 0.5, 0.75, 0.5, 1.0, 0.375, 1.0, 0.5, 0.75, 0.5, 1.0, 0.5, 1.0, 0.5, 0.75, 0.5, 0.0, 0.375, 0.0, 0.375, 0.0, 0.5, 0.0, 0.125, 0.75, 0.375, 0.75, 0.375, 0.75, 0.125, 0.75])
me_cube_004.materials.append(mat_leather)
me_cube_004.update()
me_cube_003 = bpy.data.meshes.new('Cube.003')
me_cube_003.from_pydata([(0.2, -0.5, 0.8), (0.2, -0.5, 1.8), (0.2, 0.5, 0.8), (0.2, 0.5, 1.8), (1.2, -0.5, 0.8), (1.2, -0.5, 1.8), (1.2, 0.5, 0.8), (1.2, 0.5, 1.8)], [], [(0, 1, 3, 2), (2, 3, 7, 6), (6, 7, 5, 4), (4, 5, 1, 0), (2, 6, 4, 0), (7, 3, 1, 5)])
_uv = me_cube_003.uv_layers.new(name='UVMap')
_uv.uv.foreach_set('vector', [0.375, 0.0, 0.625, 0.0, 0.625, 0.25, 0.375, 0.25, 0.375, 0.25, 0.625, 0.25, 0.625, 0.5, 0.375, 0.5, 0.375, 0.5, 0.625, 0.5, 0.625, 0.75, 0.375, 0.75, 0.375, 0.75, 0.625, 0.75, 0.625, 1.0, 0.375, 1.0, 0.125, 0.5, 0.375, 0.5, 0.375, 0.75, 0.125, 0.75, 0.625, 0.5, 0.875, 0.5, 0.875, 0.75, 0.625, 0.75])
me_cube_003.materials.append(mat_fabric)
me_cube_003.update()
me_cube_005 = bpy.data.meshes.new('Cube.005')
me_cube_005.from_pydata([(0.4666, -0.2586, 0.005582), (0.4666, -0.2586, 0.7944), (0.4666, 0.2586, 0.005582), (0.4666, 0.2586, 0.7944), (0.9334, -0.2586, 0.005582), (0.9334, -0.2586, 0.7944), (0.9334, 0.2586, 0.005582), (0.9334, 0.2586, 0.7944), (0.4666, -0.2586, 0.1949), (0.4666, 0.2586, 0.1949), (0.9334, 0.2586, 0.1949), (0.9334, -0.2586, 0.1949), (0.9334, -0.4991, 0.1949), (0.9334, -0.4991, 0.005582), (0.4666, -0.4991, 0.005582), (0.4666, -0.4991, 0.1949)], [], [(8, 1, 3, 9), (9, 3, 7, 10), (10, 7, 5, 11), (11, 5, 1, 8), (2, 6, 4, 0), (7, 3, 1, 5), (4, 11, 12, 13), (6, 10, 11, 4), (2, 9, 10, 6), (0, 8, 9, 2), (13, 12, 15, 14), (11, 8, 15, 12), (8, 0, 14, 15), (0, 4, 13, 14)])
_uv = me_cube_005.uv_layers.new(name='UVMap')
_uv.uv.foreach_set('vector', [0.5, 0.0, 0.625, 0.0, 0.625, 0.25, 0.5, 0.25, 0.5, 0.25, 0.625, 0.25, 0.625, 0.5, 0.5, 0.5, 0.5, 0.5, 0.625, 0.5, 0.625, 0.75, 0.5, 0.75, 0.5, 0.75, 0.625, 0.75, 0.625, 1.0, 0.5, 1.0, 0.125, 0.5, 0.375, 0.5, 0.375, 0.75, 0.125, 0.75, 0.625, 0.5, 0.875, 0.5, 0.875, 0.75, 0.625, 0.75, 0.375, 0.75, 0.5, 0.75, 0.5, 0.75, 0.375, 0.75, 0.375, 0.5, 0.5, 0.5, 0.5, 0.75, 0.375, 0.75, 0.375, 0.25, 0.5, 0.25, 0.5, 0.5, 0.375, 0.5, 0.375, 0.0, 0.5, 0.0, 0.5, 0.25, 0.375, 0.25, 0.375, 0.75, 0.5, 0.75, 0.5, 1.0, 0.375, 1.0, 0.5, 0.75, 0.5, 1.0, 0.5, 1.0, 0.5, 0.75, 0.5, 0.0, 0.375, 0.0, 0.375, 0.0, 0.5, 0.0, 0.125, 0.75, 0.375, 0.75, 0.375, 0.75, 0.125, 0.75])
me_cube_005.materials.append(mat_leather)
me_cube_005.update()
me_cube_014 = bpy.data.meshes.new('Cube.014')
me_cube_014.from_pydata([(0.366, -0.5856, 0.5864), (0.366, -0.5856, 1.269), (0.366, -0.2056, 0.5864), (0.366, -0.2056, 1.269), (1.062, -0.5856, 0.5864), (1.062, -0.5856, 1.269), (1.062, -0.2056, 0.5864), (1.062, -0.2056, 1.269)], [], [(0, 1, 3, 2), (2, 3, 7, 6), (6, 7, 5, 4), (4, 5, 1, 0), (2, 6, 4, 0), (7, 3, 1, 5)])
_uv = me_cube_014.uv_layers.new(name='UVMap')
_uv.uv.foreach_set('vector', [0.375, 0.0, 0.625, 0.0, 0.625, 0.25, 0.375, 0.25, 0.375, 0.25, 0.625, 0.25, 0.625, 0.5, 0.375, 0.5, 0.375, 0.5, 0.625, 0.5, 0.625, 0.75, 0.375, 0.75, 0.375, 0.75, 0.625, 0.75, 0.625, 1.0, 0.375, 1.0, 0.125, 0.5, 0.375, 0.5, 0.375, 0.75, 0.125, 0.75, 0.625, 0.5, 0.875, 0.5, 0.875, 0.75, 0.625, 0.75])
me_cube_014.materials.append(mat_iron)
me_cube_014.update()
me_cube_001 = bpy.data.meshes.new('Cube.001')
me_cube_001.from_pydata([(-1.6, -0.6, 1.8), (-1.6, -0.6, 3.8), (-1.6, 0.6, 1.8), (-1.6, 0.6, 3.8), (1.6, -0.6, 1.8), (1.6, -0.6, 3.8), (1.6, 0.6, 1.8), (1.6, 0.6, 3.8), (-0.599, -0.2246, 3.8), (-0.599, 0.2246, 3.8), (0.599, 0.2246, 3.8), (0.599, -0.2246, 3.8), (-0.599, -0.2246, 4.001), (-0.599, 0.2246, 4.001), (0.599, 0.2246, 4.001), (0.599, -0.2246, 4.001)], [], [(0, 1, 3, 2), (2, 3, 7, 6), (6, 7, 5, 4), (4, 5, 1, 0), (2, 6, 4, 0), (5, 7, 10, 11), (8, 11, 15, 12), (3, 1, 8, 9), (1, 5, 11, 8), (7, 3, 9, 10), (14, 13, 12, 15), (10, 9, 13, 14), (11, 10, 14, 15), (9, 8, 12, 13)])
_uv = me_cube_001.uv_layers.new(name='UVMap')
_uv.uv.foreach_set('vector', [0.375, 0.0, 0.625, 0.0, 0.625, 0.25, 0.375, 0.25, 0.375, 0.25, 0.625, 0.25, 0.625, 0.5, 0.375, 0.5, 0.375, 0.5, 0.625, 0.5, 0.625, 0.75, 0.375, 0.75, 0.375, 0.75, 0.625, 0.75, 0.625, 1.0, 0.375, 1.0, 0.125, 0.5, 0.375, 0.5, 0.375, 0.75, 0.125, 0.75, 0.625, 0.75, 0.625, 0.5, 0.625, 0.5, 0.625, 0.75, 0.625, 1.0, 0.625, 0.75, 0.625, 0.75, 0.625, 1.0, 0.625, 0.25, 0.625, 0.0, 0.625, 0.0, 0.625, 0.25, 0.625, 1.0, 0.625, 0.75, 0.625, 0.75, 0.625, 1.0, 0.625, 0.5, 0.625, 0.25, 0.625, 0.25, 0.625, 0.5, 0.625, 0.5, 0.875, 0.5, 0.875, 0.75, 0.625, 0.75, 0.625, 0.5, 0.625, 0.25, 0.625, 0.25, 0.625, 0.5, 0.625, 0.75, 0.625, 0.5, 0.625, 0.5, 0.625, 0.75, 0.625, 0.25, 0.625, 0.0, 0.625, 0.0, 0.625, 0.25])
me_cube_001.materials.append(mat_leather)
me_cube_001.materials.append(mat_leather)
me_cube_001.update()
me_cube_012 = bpy.data.meshes.new('Cube.012')
me_cube_012.from_pydata([(-1.691, -0.6829, 1.893), (-1.691, -0.6829, 2.334), (-1.691, 0.6829, 1.893), (-1.691, 0.6829, 2.334), (1.691, -0.6829, 1.893), (1.691, -0.6829, 2.334), (1.691, 0.6829, 1.893), (1.691, 0.6829, 2.334)], [], [(0, 1, 3, 2), (2, 3, 7, 6), (6, 7, 5, 4), (4, 5, 1, 0), (2, 6, 4, 0), (7, 3, 1, 5)])
_uv = me_cube_012.uv_layers.new(name='UVMap')
_uv.uv.foreach_set('vector', [0.375, 0.0, 0.625, 0.0, 0.625, 0.25, 0.375, 0.25, 0.375, 0.25, 0.625, 0.25, 0.625, 0.5, 0.375, 0.5, 0.375, 0.5, 0.625, 0.5, 0.625, 0.75, 0.375, 0.75, 0.375, 0.75, 0.625, 0.75, 0.625, 1.0, 0.375, 1.0, 0.125, 0.5, 0.375, 0.5, 0.375, 0.75, 0.125, 0.75, 0.625, 0.5, 0.875, 0.5, 0.875, 0.75, 0.625, 0.75])
me_cube_012.materials.append(mat_darkleather)
me_cube_012.update()
me_cube_013 = bpy.data.meshes.new('Cube.013')
me_cube_013.from_pydata([(-1.029, -0.6681, 2.329), (1.134, -0.6681, 3.708), (-1.029, 0.6531, 2.329), (1.134, 0.6531, 3.708), (-0.7754, -0.6681, 1.932), (1.387, -0.6681, 3.311), (-0.7754, 0.6531, 1.932), (1.387, 0.6531, 3.311)], [], [(0, 1, 3, 2), (2, 3, 7, 6), (6, 7, 5, 4), (4, 5, 1, 0), (2, 6, 4, 0), (7, 3, 1, 5)])
_uv = me_cube_013.uv_layers.new(name='UVMap')
_uv.uv.foreach_set('vector', [0.375, 0.0, 0.625, 0.0, 0.625, 0.25, 0.375, 0.25, 0.375, 0.25, 0.625, 0.25, 0.625, 0.5, 0.375, 0.5, 0.375, 0.5, 0.625, 0.5, 0.625, 0.75, 0.375, 0.75, 0.375, 0.75, 0.625, 0.75, 0.625, 1.0, 0.375, 1.0, 0.125, 0.5, 0.375, 0.5, 0.375, 0.75, 0.125, 0.75, 0.625, 0.5, 0.875, 0.5, 0.875, 0.75, 0.625, 0.75])
me_cube_013.materials.append(mat_darkleather)
me_cube_013.update()
me_cube_015 = bpy.data.meshes.new('Cube.015')
me_cube_015.from_pydata([(-0.4103, -0.7388, 1.825), (-0.4103, -0.7388, 2.413), (-0.4103, -0.5515, 1.825), (-0.4103, -0.5515, 2.413), (0.4478, -0.7388, 1.825), (0.4478, -0.7388, 2.413), (0.4478, -0.5515, 1.825), (0.4478, -0.5515, 2.413)], [], [(0, 1, 3, 2), (2, 3, 7, 6), (6, 7, 5, 4), (4, 5, 1, 0), (2, 6, 4, 0), (7, 3, 1, 5)])
_uv = me_cube_015.uv_layers.new(name='UVMap')
_uv.uv.foreach_set('vector', [0.375, 0.0, 0.625, 0.0, 0.625, 0.25, 0.375, 0.25, 0.375, 0.25, 0.625, 0.25, 0.625, 0.5, 0.375, 0.5, 0.375, 0.5, 0.625, 0.5, 0.625, 0.75, 0.375, 0.75, 0.375, 0.75, 0.625, 0.75, 0.625, 1.0, 0.375, 1.0, 0.125, 0.5, 0.375, 0.5, 0.375, 0.75, 0.125, 0.75, 0.625, 0.5, 0.875, 0.5, 0.875, 0.75, 0.625, 0.75])
me_cube_015.materials.append(mat_iron)
me_cube_015.update()
me_cube_016 = bpy.data.meshes.new('Cube.016')
me_cube_016.from_pydata([(-2.228, -1.342, 1.782), (-2.208, -1.669, 1.997), (-2.543, -1.306, 1.866), (-2.523, -1.633, 2.081), (-2.138, -1.165, 2.043), (-2.118, -1.492, 2.258), (-2.453, -1.128, 2.127), (-2.433, -1.456, 2.342), (-2.543, -1.306, 1.866), (-2.228, -1.342, 1.782), (-2.453, -1.128, 2.127), (-2.138, -1.165, 2.043), (-2.484, -1.285, 1.891), (-2.26, -1.311, 1.832), (-2.42, -1.159, 2.077), (-2.197, -1.185, 2.017), (-2.514, -0.7874, 1.563), (-2.29, -0.8131, 1.504), (-2.45, -0.6615, 1.749), (-2.227, -0.6872, 1.689), (-2.544, -0.7978, 1.55), (-2.274, -0.8289, 1.478), (-2.467, -0.6457, 1.774), (-2.197, -0.6767, 1.702), (-2.557, -0.5872, 1.412), (-2.287, -0.6183, 1.34), (-2.48, -0.435, 1.636), (-2.209, -0.4661, 1.564), (-2.334, -1.635, 2.06), (-2.379, -1.63, 2.072), (-2.307, -1.49, 2.279), (-2.262, -1.495, 2.267), (-2.205, -3.758, 3.458), (-2.25, -3.753, 3.47), (-2.179, -3.612, 3.677), (-2.134, -3.618, 3.665), (-2.181, -3.942, 3.698), (-2.192, -3.941, 3.701), (-2.174, -3.906, 3.752), (-2.163, -3.907, 3.749)], [], [(0, 1, 3, 2), (2, 3, 7, 6), (6, 7, 5, 4), (4, 5, 1, 0), (4, 0, 9, 11), (5, 7, 30, 31), (11, 9, 13, 15), (2, 6, 10, 8), (0, 2, 8, 9), (6, 4, 11, 10), (12, 14, 18, 16), (8, 10, 14, 12), (10, 11, 15, 14), (9, 8, 12, 13), (18, 19, 23, 22), (14, 15, 19, 18), (13, 12, 16, 17), (15, 13, 17, 19), (23, 21, 25, 27), (17, 16, 20, 21), (19, 17, 21, 23), (16, 18, 22, 20), (24, 26, 27, 25), (20, 22, 26, 24), (22, 23, 27, 26), (21, 20, 24, 25), (31, 30, 34, 35), (3, 1, 28, 29), (1, 5, 31, 28), (7, 3, 29, 30), (32, 35, 39, 36), (29, 28, 32, 33), (28, 31, 35, 32), (30, 29, 33, 34), (38, 37, 36, 39), (34, 33, 37, 38), (35, 34, 38, 39), (33, 32, 36, 37)])
_uv = me_cube_016.uv_layers.new(name='UVMap')
_uv.uv.foreach_set('vector', [0.375, 0.0, 0.625, 0.0, 0.625, 0.25, 0.375, 0.25, 0.375, 0.25, 0.625, 0.25, 0.625, 0.5, 0.375, 0.5, 0.375, 0.5, 0.625, 0.5, 0.625, 0.75, 0.375, 0.75, 0.375, 0.75, 0.625, 0.75, 0.625, 1.0, 0.375, 1.0, 0.375, 0.75, 0.375, 1.0, 0.375, 1.0, 0.375, 0.75, 0.625, 0.75, 0.625, 0.5, 0.625, 0.5, 0.625, 0.75, 0.375, 0.75, 0.375, 1.0, 0.375, 1.0, 0.375, 0.75, 0.375, 0.25, 0.375, 0.5, 0.375, 0.5, 0.375, 0.25, 0.375, 0.0, 0.375, 0.25, 0.375, 0.25, 0.375, 0.0, 0.375, 0.5, 0.375, 0.75, 0.375, 0.75, 0.375, 0.5, 0.375, 0.25, 0.375, 0.5, 0.375, 0.5, 0.375, 0.25, 0.375, 0.25, 0.375, 0.5, 0.375, 0.5, 0.375, 0.25, 0.375, 0.5, 0.375, 0.75, 0.375, 0.75, 0.375, 0.5, 0.375, 0.0, 0.375, 0.25, 0.375, 0.25, 0.375, 0.0, 0.375, 0.5, 0.375, 0.75, 0.375, 0.75, 0.375, 0.5, 0.375, 0.5, 0.375, 0.75, 0.375, 0.75, 0.375, 0.5, 0.375, 0.0, 0.375, 0.25, 0.375, 0.25, 0.375, 0.0, 0.375, 0.75, 0.375, 1.0, 0.375, 1.0, 0.375, 0.75, 0.375, 0.75, 0.375, 1.0, 0.375, 1.0, 0.375, 0.75, 0.375, 0.0, 0.375, 0.25, 0.375, 0.25, 0.375, 0.0, 0.375, 0.75, 0.375, 1.0, 0.375, 1.0, 0.375, 0.75, 0.375, 0.25, 0.375, 0.5, 0.375, 0.5, 0.375, 0.25, 0.125, 0.5, 0.375, 0.5, 0.375, 0.75, 0.125, 0.75, 0.375, 0.25, 0.375, 0.5, 0.375, 0.5, 0.375, 0.25, 0.375, 0.5, 0.375, 0.75, 0.375, 0.75, 0.375, 0.5, 0.375, 0.0, 0.375, 0.25, 0.375, 0.25, 0.375, 0.0, 0.625, 0.75, 0.625, 0.5, 0.625, 0.5, 0.625, 0.75, 0.625, 0.25, 0.625, 0.0, 0.625, 0.0, 0.625, 0.25, 0.625, 1.0, 0.625, 0.75, 0.625, 0.75, 0.625, 1.0, 0.625, 0.5, 0.625, 0.25, 0.625, 0.25, 0.625, 0.5, 0.625, 1.0, 0.625, 0.75, 0.625, 0.75, 0.625, 1.0, 0.625, 0.25, 0.625, 0.0, 0.625, 0.0, 0.625, 0.25, 0.625, 1.0, 0.625, 0.75, 0.625, 0.75, 0.625, 1.0, 0.625, 0.5, 0.625, 0.25, 0.625, 0.25, 0.625, 0.5, 0.625, 0.5, 0.875, 0.5, 0.875, 0.75, 0.625, 0.75, 0.625, 0.5, 0.625, 0.25, 0.625, 0.25, 0.625, 0.5, 0.625, 0.75, 0.625, 0.5, 0.625, 0.5, 0.625, 0.75, 0.625, 0.25, 0.625, 0.0, 0.625, 0.0, 0.625, 0.25])
me_cube_016.materials.append(mat_iron)
me_cube_016.update()
me_cube_017 = bpy.data.meshes.new('Cube.017')
me_cube_017.from_pydata([(-0.403, -1.042, 4.909), (-0.403, -1.042, 5.083), (-0.403, -0.9661, 4.909), (-0.403, -0.9661, 5.083), (-0.1948, -1.042, 4.909), (-0.1948, -1.042, 5.083), (-0.1948, -0.9661, 4.909), (-0.1948, -0.9661, 5.083)], [], [(0, 1, 3, 2), (2, 3, 7, 6), (6, 7, 5, 4), (4, 5, 1, 0), (2, 6, 4, 0), (7, 3, 1, 5)])
_uv = me_cube_017.uv_layers.new(name='UVMap')
_uv.uv.foreach_set('vector', [0.375, 0.0, 0.625, 0.0, 0.625, 0.25, 0.375, 0.25, 0.375, 0.25, 0.625, 0.25, 0.625, 0.5, 0.375, 0.5, 0.375, 0.5, 0.625, 0.5, 0.625, 0.75, 0.375, 0.75, 0.375, 0.75, 0.625, 0.75, 0.625, 1.0, 0.375, 1.0, 0.125, 0.5, 0.375, 0.5, 0.375, 0.75, 0.125, 0.75, 0.625, 0.5, 0.875, 0.5, 0.875, 0.75, 0.625, 0.75])
me_cube_017.materials.append(mat_hair)
me_cube_017.update()
me_cube_018 = bpy.data.meshes.new('Cube.018')
me_cube_018.from_pydata([(0.1784, -1.042, 4.909), (0.1784, -1.042, 5.083), (0.1784, -0.9661, 4.909), (0.1784, -0.9661, 5.083), (0.3866, -1.042, 4.909), (0.3866, -1.042, 5.083), (0.3866, -0.9661, 4.909), (0.3866, -0.9661, 5.083)], [], [(0, 1, 3, 2), (2, 3, 7, 6), (6, 7, 5, 4), (4, 5, 1, 0), (2, 6, 4, 0), (7, 3, 1, 5)])
_uv = me_cube_018.uv_layers.new(name='UVMap')
_uv.uv.foreach_set('vector', [0.375, 0.0, 0.625, 0.0, 0.625, 0.25, 0.375, 0.25, 0.375, 0.25, 0.625, 0.25, 0.625, 0.5, 0.375, 0.5, 0.375, 0.5, 0.625, 0.5, 0.625, 0.75, 0.375, 0.75, 0.375, 0.75, 0.625, 0.75, 0.625, 1.0, 0.375, 1.0, 0.125, 0.5, 0.375, 0.5, 0.375, 0.75, 0.125, 0.75, 0.625, 0.5, 0.875, 0.5, 0.875, 0.75, 0.625, 0.75])
me_cube_018.materials.append(mat_hair)
me_cube_018.update()
me_cube_019 = bpy.data.meshes.new('Cube.019')
me_cube_019.from_pydata([(-0.7205, -1.042, 5.11), (-0.7205, -1.042, 5.283), (-0.7205, -0.9661, 5.11), (-0.7205, -0.9661, 5.283), (0.7127, -1.042, 5.11), (0.7127, -1.042, 5.283), (0.7127, -0.9661, 5.11), (0.7127, -0.9661, 5.283)], [], [(0, 1, 3, 2), (2, 3, 7, 6), (6, 7, 5, 4), (4, 5, 1, 0), (2, 6, 4, 0), (7, 3, 1, 5)])
_uv = me_cube_019.uv_layers.new(name='UVMap')
_uv.uv.foreach_set('vector', [0.375, 0.0, 0.625, 0.0, 0.625, 0.25, 0.375, 0.25, 0.375, 0.25, 0.625, 0.25, 0.625, 0.5, 0.375, 0.5, 0.375, 0.5, 0.625, 0.5, 0.625, 0.75, 0.375, 0.75, 0.375, 0.75, 0.625, 0.75, 0.625, 1.0, 0.375, 1.0, 0.125, 0.5, 0.375, 0.5, 0.375, 0.75, 0.125, 0.75, 0.625, 0.5, 0.875, 0.5, 0.875, 0.75, 0.625, 0.75])
me_cube_019.materials.append(mat_hair)
me_cube_019.update()
me_cube_020 = bpy.data.meshes.new('Cube.020')
me_cube_020.from_pydata([(-1.0, -1.0, -1.0), (-1.0, -1.0, 1.0), (-1.0, 1.0, -1.0), (-1.0, 1.0, 1.0), (1.0, -1.0, -1.0), (1.0, -1.0, 1.0), (1.0, 1.0, -1.0), (1.0, 1.0, 1.0), (1.0, 1.0, 1.0), (1.0, 1.0, -1.0), (1.0, -1.0, -1.0), (1.0, -1.0, 1.0), (-1.0, -1.0, 0.0), (-1.0, 1.0, 0.0), (1.0, 1.0, 0.0), (1.0, -1.0, 0.0), (1.0, 1.0, 0.0), (1.0, -1.0, 0.0), (1.992, 1.0, 0.0), (1.992, 1.0, -1.0), (1.992, -1.0, -1.0), (1.992, -1.0, 0.0), (-1.991, 1.0, -1.0), (-1.991, -1.0, -1.0), (-1.991, 1.0, 0.0), (-1.991, -1.0, 0.0)], [], [(12, 1, 3, 13), (13, 3, 7, 14), (15, 4, 10, 17), (15, 5, 1, 12), (2, 6, 4, 0), (7, 3, 1, 5), (16, 8, 11, 17), (4, 6, 9, 10), (7, 5, 11, 8), (14, 7, 8, 16), (6, 14, 16, 9), (17, 10, 20, 21), (4, 15, 12, 0), (5, 15, 17, 11), (2, 13, 14, 6), (2, 0, 23, 22), (19, 18, 21, 20), (10, 9, 19, 20), (16, 17, 21, 18), (9, 16, 18, 19), (23, 25, 24, 22), (0, 12, 25, 23), (12, 13, 24, 25), (13, 2, 22, 24)])
_uv = me_cube_020.uv_layers.new(name='UVMap')
_uv.uv.foreach_set('vector', [0.5, 0.0, 0.625, 0.0, 0.625, 0.25, 0.5, 0.25, 0.5, 0.25, 0.625, 0.25, 0.625, 0.5, 0.5, 0.5, 0.5, 0.75, 0.375, 0.75, 0.375, 0.75, 0.5, 0.75, 0.5, 0.75, 0.625, 0.75, 0.625, 1.0, 0.5, 1.0, 0.125, 0.5, 0.375, 0.5, 0.375, 0.75, 0.125, 0.75, 0.625, 0.5, 0.875, 0.5, 0.875, 0.75, 0.625, 0.75, 0.5, 0.5, 0.625, 0.5, 0.625, 0.75, 0.5, 0.75, 0.375, 0.75, 0.375, 0.5, 0.375, 0.5, 0.375, 0.75, 0.625, 0.5, 0.625, 0.75, 0.625, 0.75, 0.625, 0.5, 0.5, 0.5, 0.625, 0.5, 0.625, 0.5, 0.5, 0.5, 0.375, 0.5, 0.5, 0.5, 0.5, 0.5, 0.375, 0.5, 0.5, 0.75, 0.375, 0.75, 0.375, 0.75, 0.5, 0.75, 0.375, 0.75, 0.5, 0.75, 0.5, 1.0, 0.375, 1.0, 0.625, 0.75, 0.5, 0.75, 0.5, 0.75, 0.625, 0.75, 0.375, 0.25, 0.5, 0.25, 0.5, 0.5, 0.375, 0.5, 0.125, 0.5, 0.125, 0.75, 0.125, 0.75, 0.125, 0.5, 0.375, 0.5, 0.5, 0.5, 0.5, 0.75, 0.375, 0.75, 0.375, 0.75, 0.375, 0.5, 0.375, 0.5, 0.375, 0.75, 0.5, 0.5, 0.5, 0.75, 0.5, 0.75, 0.5, 0.5, 0.375, 0.5, 0.5, 0.5, 0.5, 0.5, 0.375, 0.5, 0.375, 0.0, 0.5, 0.0, 0.5, 0.25, 0.375, 0.25, 0.375, 1.0, 0.5, 1.0, 0.5, 1.0, 0.375, 1.0, 0.5, 0.0, 0.5, 0.25, 0.5, 0.25, 0.5, 0.0, 0.5, 0.25, 0.375, 0.25, 0.375, 0.25, 0.5, 0.25])
me_cube_020.materials.append(mat_hair)
me_cube_020.update()

# ---- objects
ob_rarm = bpy.data.objects.new('RArm', me_cube_006)
ob_rhand = bpy.data.objects.new('RHand', me_cube_007)
ob_larm = bpy.data.objects.new('LArm', me_cube_008)
ob_lhand = bpy.data.objects.new('LHand', me_cube_011)
ob_pauldron = bpy.data.objects.new('Pauldron', me_cube_009)
ob_head = bpy.data.objects.new('Head', me_cube)
ob_mohawk = bpy.data.objects.new('Mohawk', me_cube_010)
ob_rleg = bpy.data.objects.new('RLeg', me_cube_002)
ob_rfoot = bpy.data.objects.new('RFoot', me_cube_004)
ob_lleg = bpy.data.objects.new('LLeg', me_cube_003)
ob_lfoot = bpy.data.objects.new('LFoot', me_cube_005)
ob_kneepad = bpy.data.objects.new('KneePad', me_cube_014)
ob_torso = bpy.data.objects.new('Torso', me_cube_001)
ob_belt = bpy.data.objects.new('Belt', me_cube_012)
ob_strap = bpy.data.objects.new('Strap', me_cube_013)
ob_beltbuckle = bpy.data.objects.new('BeltBuckle', me_cube_015)
ob_cube = bpy.data.objects.new('Cube', me_cube_016)
ob_cube_001 = bpy.data.objects.new('Cube.001', me_cube_017)
ob_cube_002 = bpy.data.objects.new('Cube.002', me_cube_018)
ob_cube_003 = bpy.data.objects.new('Cube.003', me_cube_019)
ob_cube_004 = bpy.data.objects.new('Cube.004', me_cube_020)

# ---- transforms, parenting, visibility, modifiers, constraints
ob_rarm.location = (0.0, 0.0, 0.0)
ob_rhand.location = (0.0, 0.0, 0.0)
ob_larm.location = (1.132, 5.172e-08, -0.4803)
ob_larm.rotation_euler = (8.12e-09, -0.3392, -4.741e-08)
ob_lhand.location = (1.132, 5.172e-08, -0.4803)
ob_lhand.rotation_euler = (8.12e-09, -0.3392, -4.741e-08)
ob_pauldron.location = (0.0, 0.0, 0.0)
ob_head.location = (0.0, 0.0, 0.0)
ob_head.lock_rotations_4d = False
ob_head.empty_display_type = 'ARROWS'
ob_head.lineart.crease_threshold = 0.0
ob_mohawk.location = (0.0, 0.0, 0.0)
ob_mohawk.scale = (1.0, 1.164, 1.0)
ob_rleg.location = (0.0, 0.0, 0.0)
ob_rfoot.location = (0.0, 0.0, 0.0)
ob_lleg.location = (0.0, 0.0, 0.0)
ob_lfoot.location = (0.0, 0.0, 0.0)
ob_kneepad.location = (0.0, 1.041, 0.0)
ob_kneepad.scale = (1.0, 2.874, 1.0)
ob_torso.location = (0.0, 0.0, 0.0)
ob_belt.location = (0.0, 0.0, 0.0)
ob_strap.location = (0.0, 0.0, 0.0)
ob_beltbuckle.location = (0.0, 0.0, 0.0)
ob_cube.location = (0.0, 0.0, 0.0)
ob_cube_001.location = (0.0, 0.0, 0.0)
ob_cube_002.location = (0.0, 0.0, 0.0)
ob_cube_003.location = (0.0, 0.0, 0.0)
ob_cube_004.location = (-1.335e-05, -0.5514, 4.243)
ob_cube_004.scale = (0.5219, 0.4906, 0.2817)

# ---- collection membership
col_rightarm.objects.link(ob_rarm)
col_rightarm.objects.link(ob_rhand)
col_leftarm.objects.link(ob_larm)
col_leftarm.objects.link(ob_lhand)
col_leftarm.objects.link(ob_pauldron)
col_head.objects.link(ob_head)
col_head.objects.link(ob_mohawk)
col_rightleg.objects.link(ob_rleg)
col_rightleg.objects.link(ob_rfoot)
col_leftleg.objects.link(ob_lleg)
col_leftleg.objects.link(ob_lfoot)
col_leftleg.objects.link(ob_kneepad)
col_torso.objects.link(ob_torso)
col_torso.objects.link(ob_belt)
col_torso.objects.link(ob_strap)
col_torso.objects.link(ob_beltbuckle)
col_sword.objects.link(ob_cube)
col_sword.objects.link(ob_cube_001)
col_sword.objects.link(ob_cube_002)
col_sword.objects.link(ob_cube_003)
col_sword.objects.link(ob_cube_004)

# ---- scene / render settings (as saved in the file)
scene.frame_start = 1; scene.frame_end = 250; scene.frame_set(1)
scene.render.engine = 'BLENDER_EEVEE_NEXT'
bpy.context.view_layer.update()

# ---- added for rendering (the .blend has no active camera and no usable light): camera, sun
cam_auto = bpy.data.cameras.new('AutoCamera')
cam_auto.lens = 50.0
cam_auto.sensor_width = 36.0
cam_auto.clip_end = 1000.0
ob_auto_camera = bpy.data.objects.new('AutoCamera', cam_auto)
scene.collection.objects.link(ob_auto_camera)
ob_auto_camera.location = (9.41943, -12.5291, 10.7385)
ob_auto_camera.rotation_euler = (1.09748, -7.21219e-08, 0.694738)
scene.camera = ob_auto_camera
light_auto_sun = bpy.data.lights.new('AutoSun', 'SUN')
light_auto_sun.energy = 3.0
light_auto_sun.angle = 0.0523599
ob_auto_sun = bpy.data.objects.new('AutoSun', light_auto_sun)
scene.collection.objects.link(ob_auto_sun)
ob_auto_sun.rotation_euler = (0.872665, 0.174533, 0.523599)
bpy.context.view_layer.update()
